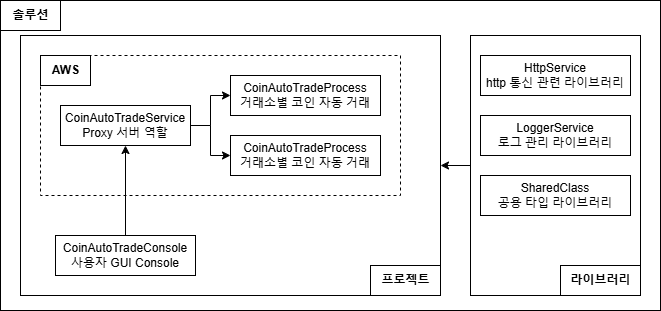

The diagram above was exported from draw.io. Its source (the exported page's mxGraphModel, read from the mxfile embedded in the PNG):
<mxGraphModel dx="1434" dy="738" grid="1" gridSize="10" guides="1" tooltips="1" connect="1" arrows="1" fold="1" page="1" pageScale="1" pageWidth="827" pageHeight="1169" math="0" shadow="0">
  <root>
    <mxCell id="0" />
    <mxCell id="1" parent="0" />
    <mxCell id="dN_55yE8WBwdi64Kxnz8-28" value="" style="rounded=0;whiteSpace=wrap;html=1;" vertex="1" parent="1">
      <mxGeometry x="20" y="5" width="660" height="310" as="geometry" />
    </mxCell>
    <mxCell id="dN_55yE8WBwdi64Kxnz8-18" value="" style="rounded=0;whiteSpace=wrap;html=1;" vertex="1" parent="1">
      <mxGeometry x="40" y="40" width="420" height="260" as="geometry" />
    </mxCell>
    <mxCell id="dN_55yE8WBwdi64Kxnz8-15" style="edgeStyle=orthogonalEdgeStyle;rounded=0;orthogonalLoop=1;jettySize=auto;html=1;exitX=0.5;exitY=0;exitDx=0;exitDy=0;entryX=0.5;entryY=1;entryDx=0;entryDy=0;" edge="1" parent="1" source="dN_55yE8WBwdi64Kxnz8-1" target="dN_55yE8WBwdi64Kxnz8-3">
      <mxGeometry relative="1" as="geometry" />
    </mxCell>
    <mxCell id="dN_55yE8WBwdi64Kxnz8-6" value="" style="rounded=0;whiteSpace=wrap;html=1;dashed=1;" vertex="1" parent="1">
      <mxGeometry x="60" y="60" width="360" height="140" as="geometry" />
    </mxCell>
    <mxCell id="dN_55yE8WBwdi64Kxnz8-16" value="" style="edgeStyle=orthogonalEdgeStyle;rounded=0;orthogonalLoop=1;jettySize=auto;html=1;" edge="1" parent="1" source="dN_55yE8WBwdi64Kxnz8-1" target="dN_55yE8WBwdi64Kxnz8-3">
      <mxGeometry relative="1" as="geometry" />
    </mxCell>
    <mxCell id="dN_55yE8WBwdi64Kxnz8-1" value="CoinAutoTradeConsole&lt;div&gt;사용자 GUI Console&lt;/div&gt;" style="rounded=0;whiteSpace=wrap;html=1;" vertex="1" parent="1">
      <mxGeometry x="75" y="240" width="140" height="40" as="geometry" />
    </mxCell>
    <mxCell id="dN_55yE8WBwdi64Kxnz8-2" value="CoinAutoTradeProcess&lt;br&gt;&lt;div&gt;거래소별 코인 자동 거래&lt;/div&gt;" style="rounded=0;whiteSpace=wrap;html=1;" vertex="1" parent="1">
      <mxGeometry x="250" y="80" width="150" height="40" as="geometry" />
    </mxCell>
    <mxCell id="dN_55yE8WBwdi64Kxnz8-11" style="edgeStyle=orthogonalEdgeStyle;rounded=0;orthogonalLoop=1;jettySize=auto;html=1;exitX=1;exitY=0.5;exitDx=0;exitDy=0;entryX=0;entryY=0.5;entryDx=0;entryDy=0;" edge="1" parent="1" source="dN_55yE8WBwdi64Kxnz8-3" target="dN_55yE8WBwdi64Kxnz8-2">
      <mxGeometry relative="1" as="geometry" />
    </mxCell>
    <mxCell id="dN_55yE8WBwdi64Kxnz8-14" style="edgeStyle=orthogonalEdgeStyle;rounded=0;orthogonalLoop=1;jettySize=auto;html=1;exitX=1;exitY=0.5;exitDx=0;exitDy=0;entryX=0;entryY=0.5;entryDx=0;entryDy=0;" edge="1" parent="1" source="dN_55yE8WBwdi64Kxnz8-3" target="dN_55yE8WBwdi64Kxnz8-4">
      <mxGeometry relative="1" as="geometry" />
    </mxCell>
    <mxCell id="dN_55yE8WBwdi64Kxnz8-3" value="CoinAutoTradeService&lt;div&gt;Proxy 서버 역할&lt;/div&gt;" style="rounded=0;whiteSpace=wrap;html=1;" vertex="1" parent="1">
      <mxGeometry x="80" y="110" width="130" height="40" as="geometry" />
    </mxCell>
    <mxCell id="dN_55yE8WBwdi64Kxnz8-4" value="CoinAutoTradeProcess&lt;br&gt;&lt;div&gt;거래소별 코인 자동 거래&lt;/div&gt;" style="rounded=0;whiteSpace=wrap;html=1;" vertex="1" parent="1">
      <mxGeometry x="250" y="140" width="150" height="40" as="geometry" />
    </mxCell>
    <mxCell id="dN_55yE8WBwdi64Kxnz8-8" value="AWS" style="text;html=1;align=center;verticalAlign=middle;resizable=0;points=[];autosize=1;strokeColor=default;fillColor=none;fontStyle=1;labelBackgroundColor=none;labelBorderColor=none;" vertex="1" parent="1">
      <mxGeometry x="60" y="60" width="50" height="30" as="geometry" />
    </mxCell>
    <mxCell id="dN_55yE8WBwdi64Kxnz8-24" style="edgeStyle=orthogonalEdgeStyle;rounded=0;orthogonalLoop=1;jettySize=auto;html=1;exitX=0;exitY=0.5;exitDx=0;exitDy=0;entryX=1;entryY=0.5;entryDx=0;entryDy=0;" edge="1" parent="1" source="dN_55yE8WBwdi64Kxnz8-23" target="dN_55yE8WBwdi64Kxnz8-18">
      <mxGeometry relative="1" as="geometry" />
    </mxCell>
    <mxCell id="dN_55yE8WBwdi64Kxnz8-23" value="" style="rounded=0;whiteSpace=wrap;html=1;" vertex="1" parent="1">
      <mxGeometry x="490" y="40" width="170" height="260" as="geometry" />
    </mxCell>
    <mxCell id="dN_55yE8WBwdi64Kxnz8-19" value="프로젝트" style="text;html=1;align=center;verticalAlign=middle;resizable=0;points=[];autosize=1;strokeColor=default;fillColor=none;fontStyle=1" vertex="1" parent="1">
      <mxGeometry x="390" y="270" width="70" height="30" as="geometry" />
    </mxCell>
    <mxCell id="dN_55yE8WBwdi64Kxnz8-20" value="HttpService&lt;div&gt;http 통신 관련 라이브러리&lt;/div&gt;" style="rounded=0;whiteSpace=wrap;html=1;" vertex="1" parent="1">
      <mxGeometry x="500" y="60" width="150" height="40" as="geometry" />
    </mxCell>
    <mxCell id="dN_55yE8WBwdi64Kxnz8-21" value="LoggerService&lt;div&gt;로그 관리 라이브러리&lt;/div&gt;" style="rounded=0;whiteSpace=wrap;html=1;" vertex="1" parent="1">
      <mxGeometry x="500" y="120" width="150" height="40" as="geometry" />
    </mxCell>
    <mxCell id="dN_55yE8WBwdi64Kxnz8-22" value="SharedClass&lt;br&gt;&lt;div&gt;공용 타입 라이브러리&lt;/div&gt;" style="rounded=0;whiteSpace=wrap;html=1;" vertex="1" parent="1">
      <mxGeometry x="500" y="180" width="150" height="40" as="geometry" />
    </mxCell>
    <mxCell id="dN_55yE8WBwdi64Kxnz8-25" value="&lt;b&gt;라이브러리&lt;/b&gt;" style="text;html=1;align=center;verticalAlign=middle;resizable=0;points=[];autosize=1;strokeColor=default;fillColor=none;" vertex="1" parent="1">
      <mxGeometry x="580" y="270" width="80" height="30" as="geometry" />
    </mxCell>
    <mxCell id="dN_55yE8WBwdi64Kxnz8-30" value="솔루션" style="text;html=1;align=center;verticalAlign=middle;resizable=0;points=[];autosize=1;strokeColor=default;fillColor=none;fontStyle=1" vertex="1" parent="1">
      <mxGeometry x="20" y="5" width="60" height="30" as="geometry" />
    </mxCell>
  </root>
</mxGraphModel>